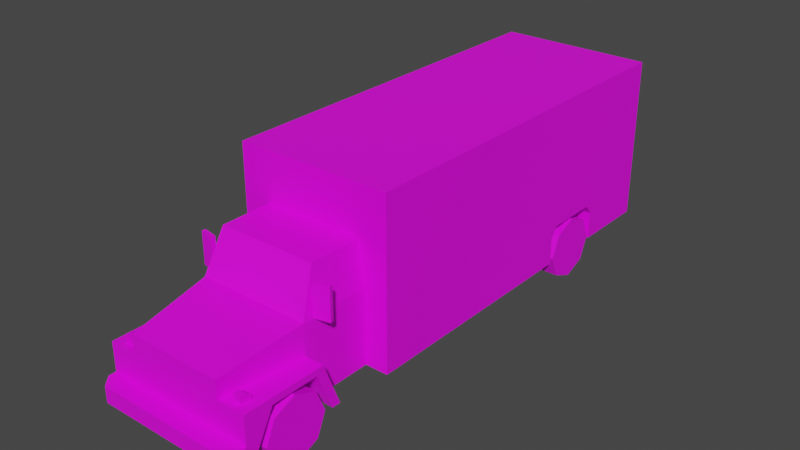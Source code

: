 # Source: Veh_Truck_01_White.blend  (saved by Blender 2.90.8; exported with 4.5.12 LTS)
import bpy
from mathutils import Matrix  # noqa: F401  (used for matrix-valued properties, if any)

bpy.ops.wm.read_factory_settings(use_empty=True)
scene = bpy.context.scene
scene.name = 'Scene'

# ---- collections
col_collection = bpy.data.collections.new('Collection'); scene.collection.children.link(col_collection)

# ---- images (referenced by path relative to the original .blend; pixels are not part of the script)
import os
ASSET_DIR = os.environ.get("B2B_ASSET_DIR", "")  # directory of the original .blend (textures are referenced by path, not embedded)
HERE = os.path.dirname(os.path.abspath(__file__))  # packed textures are extracted next to this script under _unpacked/

def load_image(name, relpath, width, height, colorspace="sRGB"):
    """Load a texture the original file referenced (path relative to the .blend, or extracted next to this script)."""
    p = next((c for c in (os.path.join(HERE, relpath), os.path.join(ASSET_DIR, relpath)) if relpath and os.path.exists(c)), "")
    if p:
        img = bpy.data.images.load(p, check_existing=True)
        img.name = name
    else:  # same state as the original file: an image datablock whose file is absent (Cycles renders it pink)
        img = bpy.data.images.new(name, width, height)
        img.source = "FILE"
        img.filepath = "//" + (relpath or name)
    img.colorspace_settings.name = colorspace
    return img
img_city_vehicles_pallete_png = load_image('city_vehicles_pallete.png', 'city_vehicles_pallete.png', 1024, 1024, 'sRGB')

# ---- materials (node trees are filled in below, after node groups)
mat_material_001 = bpy.data.materials.new('Material.001')
mat_material_001.use_transparent_shadow = False

# ---- material node trees
mat_material_001.use_nodes = True; mat_material_001.node_tree.nodes.clear()
_N = mat_material_001.node_tree.nodes; _L = mat_material_001.node_tree.links
n0 = _N.new('ShaderNodeBsdfPrincipled'); n0.name = 'Principled BSDF'; n0.location = (10, 300)
n0.distribution = 'GGX'
n0.subsurface_method = 'BURLEY'
n0.inputs[3].default_value = 1.45
n0.inputs[27].default_value = (0.0, 0.0, 0.0, 1.0)
n0.inputs[28].default_value = 1.0
n1 = _N.new('ShaderNodeOutputMaterial'); n1.name = 'Material Output'; n1.location = (300, 300)
n2 = _N.new('ShaderNodeTexImage'); n2.name = 'Image Texture'; n2.location = (-364, 48)
n2.image = img_city_vehicles_pallete_png
n2.interpolation = 'Closest'
_L.new(n0.outputs[0], n1.inputs[0])
_L.new(n2.outputs[0], n0.inputs[0])
n1.is_active_output = True

# ---- world
world_world = bpy.data.worlds.new('World'); scene.world = world_world
world_world.use_nodes = True; world_world.node_tree.nodes.clear()
_N = world_world.node_tree.nodes; _L = world_world.node_tree.links
n0 = _N.new('ShaderNodeOutputWorld'); n0.name = 'World Output'; n0.location = (300, 300)
n1 = _N.new('ShaderNodeBackground'); n1.name = 'Background'; n1.location = (10, 300)
n1.inputs[0].default_value = (0.05088, 0.05088, 0.05088, 1.0)
_L.new(n1.outputs[0], n0.inputs[0])
n0.is_active_output = True
world_world.color = (0.05088, 0.05088, 0.05088)
world_world.use_sun_shadow = False
world_world.sun_shadow_jitter_overblur = 0.0

# ---- meshes
me_plane_001 = bpy.data.meshes.new('Plane.001')
me_plane_001.from_pydata([(0.677, -0.9962, 1.666), (0.677, -0.9962, 0.242), (0.677, 2.384, 1.666), (0.677, 2.384, 0.242), (0.677, 1.103, 0.242), (0.677, 1.709, 0.242), (0.361, 1.709, 0.242), (0.361, 1.103, 0.242), (0.361, 1.173, 0.569), (0.361, 1.103, 0.4818), (0.361, 1.709, 0.4818), (0.361, 1.639, 0.569), (0.677, 1.103, 0.4818), (0.677, 1.173, 0.569), (0.677, 1.639, 0.569), (0.677, 1.709, 0.4818), (0.677, 2.384, 0.4084), (0.5594, 2.384, 0.4084), (0.5594, 2.384, 1.563), (0.08922, 2.384, 0.5062), (0.08922, 2.384, 0.4502), (0.1998, 2.384, 1.641), (0.1998, 2.384, 1.588), (0.04679, 2.384, 1.588), (0.04679, 2.384, 1.641), (0.1186, 2.384, 1.641), (0.1186, 2.384, 1.588), (0.677, 2.384, 1.588), (0.677, 2.384, 1.641), (0.5594, 2.384, 1.641), (0.5594, 2.384, 1.588), (0.6489, 2.384, 1.641), (0.6489, 2.384, 1.588), (0.6507, 2.384, 0.9114), (0.6207, 2.384, 0.9378), (0.5897, 2.384, 0.9105), (0.5897, 2.384, 0.8755), (0.6207, 2.384, 0.8499), (0.6507, 2.384, 0.8752), (0.6507, 2.384, 1.019), (0.6207, 2.384, 1.047), (0.5897, 2.384, 1.02), (0.5897, 2.384, 0.9876), (0.6207, 2.384, 0.962), (0.6507, 2.384, 0.9885), (0.677, -0.9962, 1.643), (0.677, -0.9962, 1.588), (0.5594, -0.9962, 1.643), (0.5594, -0.9962, 1.588), (0.6491, -0.9962, 1.643), (0.6491, -0.9962, 1.588), (0.1988, -0.9962, 1.642), (0.1988, -0.9962, 1.59), (0.1191, -0.9962, 1.642), (0.1191, -0.9962, 1.59), (0.04715, -0.9962, 1.642), (0.04715, -0.9962, 1.59), (-0.677, -0.9962, 1.666), (-0.677, -0.9962, 0.242), (-0.677, 2.384, 1.666), (-0.677, 2.384, 0.242), (0.0, 2.384, 1.666), (0.0, -0.9962, 1.666), (0.0, -0.9962, 0.242), (0.0, 2.384, 0.242), (-0.677, 1.103, 0.242), (-0.677, 1.709, 0.242), (-0.361, 1.709, 0.242), (-0.361, 1.103, 0.242), (-0.361, 1.173, 0.569), (-0.361, 1.103, 0.4818), (-0.361, 1.709, 0.4818), (-0.361, 1.639, 0.569), (-0.677, 1.103, 0.4818), (-0.677, 1.173, 0.569), (-0.677, 1.639, 0.569), (-0.677, 1.709, 0.4818), (0.0, 2.384, 0.4084), (-0.677, 2.384, 0.4084), (-0.5594, 2.384, 0.4084), (0.0, 2.384, 1.563), (-0.5594, 2.384, 1.563), (0.0, 2.384, 0.4502), (0.0, 2.384, 0.5062), (-0.08922, 2.384, 0.5062), (-0.08922, 2.384, 0.4502), (0.0, 2.384, 1.588), (0.0, 2.384, 1.641), (-0.1998, 2.384, 1.641), (-0.1998, 2.384, 1.588), (-0.04679, 2.384, 1.588), (-0.04679, 2.384, 1.641), (-0.1186, 2.384, 1.641), (-0.1186, 2.384, 1.588), (-0.677, 2.384, 1.588), (-0.677, 2.384, 1.641), (-0.5594, 2.384, 1.641), (-0.5594, 2.384, 1.588), (-0.6489, 2.384, 1.641), (-0.6489, 2.384, 1.588), (-0.6507, 2.384, 0.9114), (-0.6207, 2.384, 0.9378), (-0.5897, 2.384, 0.9105), (-0.5897, 2.384, 0.8755), (-0.6207, 2.384, 0.8499), (-0.6507, 2.384, 0.8752), (-0.6507, 2.384, 1.019), (-0.6207, 2.384, 1.047), (-0.5897, 2.384, 1.02), (-0.5897, 2.384, 0.9876), (-0.6207, 2.384, 0.962), (-0.6507, 2.384, 0.9885), (-0.677, -0.9962, 1.643), (-0.677, -0.9962, 1.588), (-0.5594, -0.9962, 1.643), (-0.5594, -0.9962, 1.588), (-0.6491, -0.9962, 1.643), (-0.6491, -0.9962, 1.588), (0.0, -0.9962, 1.642), (0.0, -0.9962, 1.59), (-0.1988, -0.9962, 1.642), (-0.1988, -0.9962, 1.59), (-0.1191, -0.9962, 1.642), (-0.1191, -0.9962, 1.59), (-0.04715, -0.9962, 1.642), (-0.04715, -0.9962, 1.59), (0.428, -2.07, 0.5743), (0.428, -1.664, 0.5743), (0.4061, -2.311, 0.784), (0.4061, -2.311, 0.246), (0.4253, -0.995, 1.249), (0.4815, -0.995, 0.246), (0.4451, -1.59, 0.9143), (0.3988, -1.462, 1.216), (0.4815, -0.995, 0.882), (0.4306, -1.425, 1.214), (0.4762, -1.551, 0.9165), (0.4762, -1.03, 0.9165), (0.4306, -1.03, 1.214), (0.4253, -1.449, 1.249), (0.4815, -1.604, 0.882), (0.4379, -2.311, 0.4535), (0.4379, -2.311, 0.5583), (0.4815, -1.454, 0.246), (0.4815, -1.604, 0.6295), (0.6161, -2.311, 0.4535), (0.6479, -2.311, 0.246), (0.6161, -2.311, 0.5583), (0.6479, -1.454, 0.246), (0.6479, -1.604, 0.6295), (0.6479, -2.07, 0.5743), (0.6479, -1.529, 0.246), (0.6479, -2.244, 0.246), (0.428, -2.244, 0.246), (0.428, -1.529, 0.246), (0.6479, -1.664, 0.5743), (0.428, -1.888, 0.246), (0.4061, -2.468, 0.3823), (0.4061, -2.468, 0.246), (0.5655, -2.468, 0.3823), (0.6479, -2.376, 0.3823), (0.6479, -2.376, 0.246), (0.5655, -2.468, 0.246), (0.3696, -2.311, 0.3823), (0.3696, -2.311, 0.7456), (0.05513, -2.311, 0.5902), (0.05513, -2.311, 0.5443), (0.4061, -2.311, 0.6295), (0.4061, -2.311, 0.3823), (0.6479, -2.311, 0.6295), (0.6479, -2.311, 0.3823), (-0.428, -2.07, 0.5743), (-0.428, -1.664, 0.5743), (-0.4061, -2.311, 0.784), (-0.4061, -2.311, 0.246), (-0.4253, -0.995, 1.249), (-0.4815, -0.995, 0.246), (-0.4451, -1.59, 0.9143), (-0.3988, -1.462, 1.216), (0.0, -2.311, 0.784), (0.0, -2.311, 0.246), (0.0, -0.995, 1.249), (0.0, -0.995, 0.246), (0.0, -1.604, 0.882), (0.0, -1.449, 1.249), (-0.4815, -0.995, 0.882), (-0.4306, -1.425, 1.214), (-0.4762, -1.551, 0.9165), (0.0, -1.462, 1.216), (0.0, -1.59, 0.9143), (-0.4762, -1.03, 0.9165), (-0.4306, -1.03, 1.214), (-0.4253, -1.449, 1.249), (-0.4815, -1.604, 0.882), (-0.4379, -2.311, 0.4535), (0.0, -2.311, 0.3823), (-0.4379, -2.311, 0.5583), (-0.4815, -1.454, 0.246), (-0.4815, -1.604, 0.6295), (-0.6161, -2.311, 0.4535), (-0.6479, -2.311, 0.246), (-0.6161, -2.311, 0.5583), (-0.6479, -1.454, 0.246), (-0.6479, -1.604, 0.6295), (-0.6479, -2.07, 0.5743), (-0.6479, -1.529, 0.246), (-0.6479, -2.244, 0.246), (-0.428, -2.244, 0.246), (-0.428, -1.529, 0.246), (-0.6479, -1.664, 0.5743), (-0.428, -1.888, 0.246), (-0.4061, -2.468, 0.3823), (-0.4061, -2.468, 0.246), (0.0, -2.468, 0.246), (0.0, -2.468, 0.3823), (-0.5655, -2.468, 0.3823), (-0.6479, -2.376, 0.3823), (-0.6479, -2.376, 0.246), (-0.5655, -2.468, 0.246), (-0.3696, -2.311, 0.3823), (0.0, -2.311, 0.7456), (-0.3696, -2.311, 0.7456), (0.0, -2.311, 0.5902), (0.0, -2.311, 0.5443), (-0.05513, -2.311, 0.5902), (-0.05513, -2.311, 0.5443), (-0.4061, -2.311, 0.6295), (-0.4061, -2.311, 0.3823), (-0.6479, -2.311, 0.6295), (-0.6479, -2.311, 0.3823), (0.4925, -2.253, 0.6255), (0.4925, -2.253, 0.6948), (0.4925, -2.203, 0.6255), (0.4925, -2.203, 0.6948), (0.5615, -2.253, 0.6255), (0.5615, -2.253, 0.6948), (0.5615, -2.203, 0.6255), (0.5615, -2.203, 0.6948), (0.4925, -2.162, 0.6635), (0.4925, -2.162, 0.6255), (0.5615, -2.162, 0.6255), (0.5615, -2.162, 0.6635), (-0.4925, -2.253, 0.6255), (-0.4925, -2.253, 0.6948), (-0.4925, -2.203, 0.6255), (-0.4925, -2.203, 0.6948), (-0.5615, -2.253, 0.6255), (-0.5615, -2.253, 0.6948), (-0.5615, -2.203, 0.6255), (-0.5615, -2.203, 0.6948), (-0.4925, -2.162, 0.6635), (-0.4925, -2.162, 0.6255), (-0.5615, -2.162, 0.6255), (-0.5615, -2.162, 0.6635), (0.4865, -1.513, 0.8819), (0.4865, -1.513, 1.157), (0.4813, -1.48, 0.8819), (0.4813, -1.48, 1.157), (0.6151, -1.486, 0.8819), (0.6151, -1.486, 1.157), (0.6099, -1.454, 0.8819), (0.6099, -1.454, 1.157), (-0.4865, -1.513, 0.8819), (-0.4865, -1.513, 1.157), (-0.4813, -1.48, 0.8819), (-0.4813, -1.48, 1.157), (-0.6151, -1.486, 0.8819), (-0.6151, -1.486, 1.157), (-0.6099, -1.454, 0.8819), (-0.6099, -1.454, 1.157), (0.0, -2.468, 0.2669), (0.0, -2.468, 0.3617), (0.07143, -2.468, 0.3617), (0.07143, -2.468, 0.2669), (-0.07359, -2.468, 0.3617), (-0.07359, -2.468, 0.2669), (0.0, 2.384, 0.2812), (0.0, 2.384, 0.3772), (0.07365, 2.384, 0.3772), (0.07365, 2.384, 0.2812), (-0.07347, 2.384, 0.3772), (-0.07347, 2.384, 0.2812)], [], [(1, 63, 64, 3, 5, 6, 7, 4), (2, 61, 62, 0), (3, 64, 276, 279, 278, 277, 77, 17, 16), (0, 62, 118, 55, 53, 51, 52, 54, 56, 119, 63, 1, 46, 50, 48, 47, 49, 45), (0, 45, 46, 1, 4, 12, 13, 14, 15, 5, 3, 16, 27, 28, 2), (13, 8, 11, 14), (6, 10, 11, 8, 9, 7), (15, 10, 6, 5), (12, 9, 8, 13), (10, 15, 14, 11), (7, 9, 12, 4), (77, 82, 20, 19, 83, 80, 18, 17), (80, 86, 23, 26, 22, 21, 25, 24, 87, 61, 2, 28, 31, 29, 30, 32, 27, 39, 40, 41, 42, 18), (82, 83, 19, 20), (86, 87, 24, 23), (24, 25, 26, 23), (25, 21, 22, 26), (28, 27, 32, 31), (32, 30, 29, 31), (16, 17, 35, 36, 37, 38, 33), (36, 35, 34, 33, 38, 37), (27, 16, 33, 34, 35, 17, 18, 42, 43, 44, 39), (43, 42, 41, 40, 39, 44), (46, 45, 49, 50), (49, 47, 48, 50), (118, 119, 56, 55), (54, 52, 51, 53), (56, 54, 53, 55), (58, 65, 68, 67, 66, 60, 64, 63), (59, 57, 62, 61), (60, 78, 79, 77, 277, 280, 281, 276, 64), (57, 112, 116, 114, 115, 117, 113, 58, 63, 119, 125, 123, 121, 120, 122, 124, 118, 62), (57, 59, 95, 94, 78, 60, 66, 76, 75, 74, 73, 65, 58, 113, 112), (74, 75, 72, 69), (67, 68, 70, 69, 72, 71), (76, 66, 67, 71), (73, 74, 69, 70), (71, 72, 75, 76), (68, 65, 73, 70), (77, 79, 81, 80, 83, 84, 85, 82), (80, 81, 109, 108, 107, 106, 94, 99, 97, 96, 98, 95, 59, 61, 87, 91, 92, 88, 89, 93, 90, 86), (82, 85, 84, 83), (86, 90, 91, 87), (91, 90, 93, 92), (92, 93, 89, 88), (95, 98, 99, 94), (99, 98, 96, 97), (78, 100, 105, 104, 103, 102, 79), (103, 104, 105, 100, 101, 102), (94, 106, 111, 110, 109, 81, 79, 102, 101, 100, 78), (110, 111, 106, 107, 108, 109), (113, 117, 116, 112), (116, 117, 115, 114), (118, 124, 125, 119), (123, 122, 120, 121), (125, 124, 122, 123), (126, 127, 155, 150), (127, 154, 151, 155), (128, 167, 144, 140), (137, 138, 135, 136), (132, 133, 188, 189), (128, 140, 183, 179), (139, 130, 181, 184), (140, 144, 143, 131, 134), (133, 132, 140, 139), (132, 189, 183, 140), (188, 133, 139, 184), (138, 137, 134, 130), (136, 135, 139, 140), (135, 138, 130, 139), (137, 136, 140, 134), (195, 163, 164, 220, 222, 165, 166, 223), (180, 129, 158, 213), (144, 167, 169, 149), (143, 144, 149, 148), (142, 141, 145, 147), (156, 127, 126), (154, 127, 156), (156, 126, 153), (153, 126, 150, 152), (149, 169, 170, 146, 152, 150, 155, 151, 148), (157, 214, 271, 272, 273, 270, 213, 158), (170, 168, 157, 159, 160), (168, 163, 195, 214, 157), (129, 146, 161, 162, 158), (157, 158, 162, 159), (151, 154, 156, 153, 152, 146, 129, 180, 182, 131, 143, 148), (159, 162, 161, 160), (146, 170, 160, 161), (220, 164, 163, 168, 167, 128, 179), (223, 166, 165, 222), (141, 142, 167, 168), (142, 147, 169, 167), (147, 145, 170, 169), (145, 141, 168, 170), (171, 204, 209, 172), (172, 209, 205, 208), (173, 193, 198, 226), (190, 187, 186, 191), (177, 189, 188, 178), (173, 179, 183, 193), (192, 184, 181, 175), (193, 185, 176, 197, 198), (178, 192, 193, 177), (177, 193, 183, 189), (188, 184, 192, 178), (191, 175, 185, 190), (187, 193, 192, 186), (186, 192, 175, 191), (190, 185, 193, 187), (195, 223, 225, 224, 222, 220, 221, 219), (180, 213, 212, 174), (198, 203, 228, 226), (197, 202, 203, 198), (196, 201, 199, 194), (210, 171, 172), (208, 210, 172), (210, 207, 171), (207, 206, 204, 171), (203, 202, 205, 209, 204, 206, 200, 229, 228), (211, 212, 213, 270, 275, 274, 271, 214), (229, 216, 215, 211, 227), (227, 211, 214, 195, 219), (174, 212, 218, 217, 200), (211, 215, 218, 212), (205, 202, 197, 176, 182, 180, 174, 200, 206, 207, 210, 208), (215, 216, 217, 218), (200, 217, 216, 229), (220, 179, 173, 226, 227, 219, 221), (223, 222, 224, 225), (194, 227, 226, 196), (196, 226, 228, 201), (201, 228, 229, 199), (199, 229, 227, 194), (230, 231, 233, 232), (232, 233, 238, 239), (236, 237, 235, 234), (234, 235, 231, 230), (237, 233, 231, 235), (239, 238, 241, 240), (237, 236, 240, 241), (233, 237, 241, 238), (242, 244, 245, 243), (244, 251, 250, 245), (248, 246, 247, 249), (246, 242, 243, 247), (249, 247, 243, 245), (251, 252, 253, 250), (249, 253, 252, 248), (245, 250, 253, 249), (254, 255, 257, 256), (256, 257, 261, 260), (260, 261, 259, 258), (258, 259, 255, 254), (256, 260, 258, 254), (261, 257, 255, 259), (262, 264, 265, 263), (264, 268, 269, 265), (268, 266, 267, 269), (266, 262, 263, 267), (264, 262, 266, 268), (269, 267, 263, 265), (270, 273, 272, 271), (271, 274, 275, 270), (277, 278, 279, 276), (276, 281, 280, 277)])
_uv = me_plane_001.uv_layers.new(name='UVMap')
_uv.uv.foreach_set('vector', [0.2251, 0.05128, 0.2234, 0.05128, 0.2234, 0.0426, 0.2251, 0.0426, 0.2251, 0.04433, 0.2243, 0.04433, 0.2243, 0.04589, 0.2251, 0.04589, 0.9251, 0.34, 0.9226, 0.34, 0.9226, 0.3274, 0.9251, 0.3274, 0.9201, 0.3453, 0.9176, 0.3453, 0.9176, 0.3452, 0.9178, 0.3452, 0.9178, 0.3449, 0.9176, 0.3449, 0.9176, 0.3447, 0.9196, 0.3447, 0.9201, 0.3447, 0.9044, 0.34, 0.9069, 0.34, 0.9069, 0.3401, 0.9067, 0.3401, 0.9065, 0.3401, 0.9062, 0.3401, 0.9062, 0.3403, 0.9065, 0.3403, 0.9067, 0.3403, 0.9069, 0.3403, 0.9069, 0.3453, 0.9044, 0.3453, 0.9044, 0.3403, 0.9045, 0.3403, 0.9048, 0.3403, 0.9048, 0.3401, 0.9045, 0.3401, 0.9044, 0.3401, 0.915, 0.34, 0.9149, 0.34, 0.9147, 0.34, 0.9097, 0.34, 0.9097, 0.3322, 0.9106, 0.3322, 0.9109, 0.3319, 0.9109, 0.3302, 0.9106, 0.3299, 0.9097, 0.3299, 0.9097, 0.3274, 0.9103, 0.3274, 0.9147, 0.3274, 0.9149, 0.3274, 0.915, 0.3274, 0.2212, 0.0581, 0.2203, 0.0581, 0.2203, 0.0569, 0.2212, 0.0569, 0.2295, 0.05439, 0.2289, 0.05439, 0.2287, 0.05421, 0.2287, 0.05301, 0.2289, 0.05283, 0.2295, 0.05283, 0.2151, 0.05802, 0.2143, 0.05802, 0.2143, 0.0574, 0.2151, 0.0574, 0.2277, 0.05782, 0.2285, 0.05782, 0.2285, 0.05805, 0.2277, 0.05805, 0.2143, 0.05802, 0.2151, 0.05802, 0.2151, 0.05823, 0.2143, 0.05823, 0.2285, 0.05721, 0.2285, 0.05782, 0.2277, 0.05782, 0.2277, 0.05721, 0.9471, 0.2004, 0.9471, 0.1998, 0.9483, 0.1998, 0.9483, 0.199, 0.9471, 0.199, 0.9471, 0.1843, 0.9549, 0.1843, 0.9549, 0.2004, 0.9176, 0.3404, 0.9176, 0.3403, 0.9177, 0.3403, 0.918, 0.3403, 0.9183, 0.3403, 0.9183, 0.3401, 0.918, 0.3401, 0.9177, 0.3401, 0.9176, 0.3401, 0.9176, 0.34, 0.9201, 0.34, 0.9201, 0.3401, 0.92, 0.3401, 0.9196, 0.3401, 0.9196, 0.3403, 0.92, 0.3403, 0.9201, 0.3403, 0.92, 0.3424, 0.9199, 0.3423, 0.9198, 0.3424, 0.9198, 0.3425, 0.9196, 0.3404, 0.8173, 0.103, 0.8173, 0.0999, 0.8222, 0.0999, 0.8222, 0.103, 0.8911, 0.566, 0.8911, 0.5658, 0.8912, 0.5658, 0.8912, 0.566, 0.9196, 0.3307, 0.9198, 0.3307, 0.9198, 0.3309, 0.9196, 0.3309, 0.8915, 0.5658, 0.8918, 0.5658, 0.8918, 0.566, 0.8915, 0.566, 0.9213, 0.3307, 0.9213, 0.3309, 0.9212, 0.3309, 0.9212, 0.3307, 0.8934, 0.566, 0.8931, 0.566, 0.8931, 0.5658, 0.8934, 0.5658, 0.9201, 0.3447, 0.9196, 0.3447, 0.9198, 0.3428, 0.9198, 0.343, 0.9199, 0.3431, 0.92, 0.343, 0.92, 0.3428, 0.8899, 0.5788, 0.8899, 0.5785, 0.8902, 0.5782, 0.8905, 0.5785, 0.8905, 0.5788, 0.8902, 0.579, 0.9201, 0.3403, 0.9201, 0.3447, 0.92, 0.3428, 0.9199, 0.3427, 0.9198, 0.3428, 0.9196, 0.3447, 0.9196, 0.3404, 0.9198, 0.3425, 0.9199, 0.3426, 0.92, 0.3425, 0.92, 0.3424, 0.9217, 0.5806, 0.9213, 0.5802, 0.9213, 0.5798, 0.9217, 0.5794, 0.9221, 0.5798, 0.9221, 0.5802, 0.9101, 0.3309, 0.9101, 0.3307, 0.9102, 0.3307, 0.9102, 0.3309, 0.8785, 0.5658, 0.8789, 0.5658, 0.8789, 0.566, 0.8785, 0.566, 0.8809, 0.5658, 0.8809, 0.566, 0.8807, 0.566, 0.8807, 0.5658, 0.8804, 0.566, 0.8801, 0.566, 0.8801, 0.5658, 0.8804, 0.5658, 0.9123, 0.3563, 0.9084, 0.3563, 0.9084, 0.3535, 0.9123, 0.3535, 0.2216, 0.05128, 0.2216, 0.04589, 0.2224, 0.04589, 0.2224, 0.04433, 0.2216, 0.04433, 0.2216, 0.0426, 0.2234, 0.0426, 0.2234, 0.05128, 0.9201, 0.34, 0.9201, 0.3274, 0.9226, 0.3274, 0.9226, 0.34, 0.915, 0.3453, 0.915, 0.3447, 0.9155, 0.3447, 0.9176, 0.3447, 0.9176, 0.3449, 0.9173, 0.3449, 0.9173, 0.3452, 0.9176, 0.3452, 0.9176, 0.3453, 0.9094, 0.34, 0.9094, 0.3401, 0.9093, 0.3401, 0.909, 0.3401, 0.909, 0.3403, 0.9093, 0.3403, 0.9094, 0.3403, 0.9094, 0.3453, 0.9069, 0.3453, 0.9069, 0.3403, 0.9071, 0.3403, 0.9074, 0.3403, 0.9077, 0.3403, 0.9077, 0.3401, 0.9074, 0.3401, 0.9071, 0.3401, 0.9069, 0.3401, 0.9069, 0.34, 0.9097, 0.3274, 0.9097, 0.34, 0.9096, 0.34, 0.9094, 0.34, 0.905, 0.34, 0.9044, 0.34, 0.9044, 0.3375, 0.9053, 0.3375, 0.9056, 0.3372, 0.9056, 0.3355, 0.9053, 0.3352, 0.9044, 0.3352, 0.9044, 0.3274, 0.9094, 0.3274, 0.9096, 0.3274, 0.2216, 0.05831, 0.2216, 0.05712, 0.2224, 0.05712, 0.2224, 0.05831, 0.2295, 0.05128, 0.2295, 0.05283, 0.2289, 0.05283, 0.2287, 0.05266, 0.2287, 0.05146, 0.2289, 0.05128, 0.2151, 0.05802, 0.2151, 0.0574, 0.2159, 0.0574, 0.2159, 0.05802, 0.2286, 0.05052, 0.2286, 0.05029, 0.2294, 0.05029, 0.2294, 0.05052, 0.2159, 0.05802, 0.2159, 0.05823, 0.2151, 0.05823, 0.2151, 0.05802, 0.2294, 0.05113, 0.2286, 0.05113, 0.2286, 0.05052, 0.2294, 0.05052, 0.9471, 0.2004, 0.9392, 0.2004, 0.9392, 0.1843, 0.9471, 0.1843, 0.9471, 0.199, 0.9458, 0.199, 0.9458, 0.1998, 0.9471, 0.1998, 0.9176, 0.3404, 0.9155, 0.3404, 0.9154, 0.3425, 0.9154, 0.3424, 0.9152, 0.3423, 0.9151, 0.3424, 0.915, 0.3403, 0.9151, 0.3403, 0.9155, 0.3403, 0.9155, 0.3401, 0.9151, 0.3401, 0.915, 0.3401, 0.915, 0.34, 0.9176, 0.34, 0.9176, 0.3401, 0.9174, 0.3401, 0.9171, 0.3401, 0.9168, 0.3401, 0.9168, 0.3403, 0.9171, 0.3403, 0.9174, 0.3403, 0.9176, 0.3403, 0.8173, 0.103, 0.8124, 0.103, 0.8124, 0.0999, 0.8173, 0.0999, 0.8911, 0.566, 0.8909, 0.566, 0.8909, 0.5658, 0.8911, 0.5658, 0.9194, 0.3307, 0.9194, 0.3309, 0.9192, 0.3309, 0.9192, 0.3307, 0.8906, 0.5658, 0.8906, 0.566, 0.8904, 0.566, 0.8904, 0.5658, 0.9177, 0.3307, 0.9178, 0.3307, 0.9178, 0.3309, 0.9177, 0.3309, 0.8887, 0.566, 0.8887, 0.5658, 0.8891, 0.5658, 0.8891, 0.566, 0.915, 0.3447, 0.9151, 0.3428, 0.9151, 0.343, 0.9152, 0.3431, 0.9154, 0.343, 0.9154, 0.3428, 0.9155, 0.3447, 0.8787, 0.5788, 0.8784, 0.579, 0.8781, 0.5788, 0.8781, 0.5785, 0.8784, 0.5782, 0.8787, 0.5785, 0.915, 0.3403, 0.9151, 0.3424, 0.9151, 0.3425, 0.9152, 0.3426, 0.9154, 0.3425, 0.9155, 0.3404, 0.9155, 0.3447, 0.9154, 0.3428, 0.9152, 0.3427, 0.9151, 0.3428, 0.915, 0.3447, 0.9041, 0.5806, 0.9036, 0.5802, 0.9036, 0.5798, 0.9041, 0.5794, 0.9045, 0.5798, 0.9045, 0.5802, 0.9137, 0.3309, 0.9136, 0.3309, 0.9136, 0.3307, 0.9137, 0.3307, 0.8832, 0.5658, 0.8832, 0.566, 0.8829, 0.566, 0.8829, 0.5658, 0.8809, 0.5658, 0.881, 0.5658, 0.881, 0.566, 0.8809, 0.566, 0.8813, 0.566, 0.8813, 0.5658, 0.8816, 0.5658, 0.8816, 0.566, 0.9173, 0.3563, 0.9173, 0.3535, 0.9211, 0.3535, 0.9211, 0.3563, 0.2171, 0.05779, 0.2171, 0.05675, 0.2177, 0.05675, 0.2177, 0.05779, 0.2237, 0.05832, 0.2237, 0.0575, 0.2243, 0.0575, 0.2243, 0.05832, 0.9218, 0.3449, 0.9224, 0.3449, 0.9224, 0.3476, 0.9215, 0.3476, 0.1283, 0.01684, 0.1282, 0.01684, 0.1282, 0.01675, 0.1283, 0.01673, 0.1094, 0.0488, 0.1066, 0.04839, 0.1066, 0.0448, 0.1094, 0.0448, 0.9044, 0.3456, 0.907, 0.3453, 0.907, 0.3471, 0.9044, 0.3471, 0.9167, 0.3485, 0.915, 0.3485, 0.915, 0.3469, 0.9167, 0.3469, 0.9215, 0.3476, 0.9224, 0.3476, 0.9238, 0.3481, 0.9238, 0.3498, 0.9215, 0.3498, 0.9168, 0.3486, 0.918, 0.3488, 0.9181, 0.3489, 0.9167, 0.3487, 0.918, 0.3488, 0.918, 0.3471, 0.9181, 0.3471, 0.9181, 0.3489, 0.9168, 0.3471, 0.9168, 0.3486, 0.9167, 0.3487, 0.9167, 0.3471, 0.9202, 0.3497, 0.9213, 0.3497, 0.9215, 0.3498, 0.9201, 0.3498, 0.9213, 0.3478, 0.9202, 0.3482, 0.9201, 0.3481, 0.9215, 0.3476, 0.9202, 0.3482, 0.9202, 0.3497, 0.9201, 0.3498, 0.9201, 0.3481, 0.9213, 0.3497, 0.9213, 0.3478, 0.9215, 0.3476, 0.9215, 0.3498, 0.1149, 0.02968, 0.1149, 0.0217, 0.1228, 0.0217, 0.1228, 0.02968, 0.1202, 0.02968, 0.1202, 0.02849, 0.1193, 0.02849, 0.1193, 0.02968, 0.2194, 0.05168, 0.2184, 0.05168, 0.2184, 0.05128, 0.2194, 0.05128, 0.9259, 0.3475, 0.9262, 0.3502, 0.9253, 0.3502, 0.9253, 0.3475, 0.9192, 0.3433, 0.9192, 0.3348, 0.9229, 0.3348, 0.9229, 0.3433, 0.9928, 0.4802, 0.9882, 0.4802, 0.9882, 0.4723, 0.9928, 0.4723, 0.2295, 0.05552, 0.2287, 0.05609, 0.2287, 0.05505, 0.2295, 0.05644, 0.2287, 0.05609, 0.2295, 0.05552, 0.2295, 0.05552, 0.2287, 0.05505, 0.2295, 0.0546, 0.2228, 0.05825, 0.2228, 0.0574, 0.2233, 0.0574, 0.2233, 0.05825, 0.9238, 0.3481, 0.9238, 0.3454, 0.9248, 0.3454, 0.9253, 0.3454, 0.9253, 0.3457, 0.924, 0.3463, 0.924, 0.3478, 0.9253, 0.3484, 0.9253, 0.3486, 0.8168, 0.1087, 0.8168, 0.1099, 0.8167, 0.1099, 0.8167, 0.1096, 0.8164, 0.1096, 0.8164, 0.1099, 0.8164, 0.1099, 0.8164, 0.1087, 0.8164, 0.1082, 0.8164, 0.1074, 0.8169, 0.1074, 0.8169, 0.1079, 0.8166, 0.1082, 0.8164, 0.1074, 0.8164, 0.1073, 0.8164, 0.1062, 0.8169, 0.1062, 0.8169, 0.1074, 0.2184, 0.05168, 0.2178, 0.05168, 0.2178, 0.05152, 0.218, 0.05128, 0.2184, 0.05128, 0.8168, 0.1087, 0.8164, 0.1087, 0.8164, 0.1082, 0.8168, 0.1082, 0.2178, 0.05369, 0.2183, 0.05369, 0.2183, 0.05277, 0.2183, 0.05185, 0.2178, 0.05185, 0.2178, 0.05168, 0.2184, 0.05168, 0.2194, 0.05168, 0.2194, 0.05506, 0.2182, 0.05506, 0.2182, 0.05388, 0.2178, 0.05388, 0.8249, 0.1082, 0.8253, 0.1082, 0.8253, 0.1085, 0.8249, 0.1085, 0.8253, 0.1087, 0.8249, 0.1087, 0.8249, 0.1085, 0.8253, 0.1085, 0.9252, 0.3424, 0.9252, 0.341, 0.9238, 0.341, 0.9238, 0.3409, 0.9248, 0.3409, 0.9253, 0.3409, 0.9253, 0.3424, 0.8122, 0.1097, 0.8122, 0.1037, 0.8171, 0.1037, 0.8171, 0.1097, 0.9241, 0.3408, 0.9245, 0.3408, 0.9248, 0.3409, 0.9238, 0.3409, 0.9245, 0.3408, 0.9245, 0.3401, 0.9248, 0.34, 0.9248, 0.3409, 0.9245, 0.3401, 0.9241, 0.3401, 0.9238, 0.34, 0.9248, 0.34, 0.9241, 0.3401, 0.9241, 0.3408, 0.9238, 0.3409, 0.9238, 0.34, 0.2298, 0.05748, 0.2293, 0.05748, 0.2293, 0.05644, 0.2298, 0.05644, 0.2293, 0.05748, 0.2298, 0.05748, 0.2298, 0.05831, 0.2293, 0.05831, 0.9221, 0.34, 0.9225, 0.3426, 0.9215, 0.3426, 0.9215, 0.34, 0.1204, 0.03918, 0.1204, 0.03449, 0.1231, 0.03562, 0.1231, 0.03918, 0.1094, 0.04079, 0.1094, 0.0448, 0.1066, 0.0448, 0.1066, 0.0412, 0.9044, 0.3486, 0.9044, 0.3471, 0.907, 0.3471, 0.907, 0.3489, 0.9167, 0.3453, 0.9167, 0.3469, 0.915, 0.3469, 0.915, 0.3453, 0.9225, 0.3426, 0.9225, 0.3449, 0.9201, 0.3449, 0.9201, 0.3432, 0.9215, 0.3426, 0.9168, 0.3456, 0.9167, 0.3455, 0.9181, 0.3453, 0.918, 0.3455, 0.918, 0.3455, 0.9181, 0.3453, 0.9181, 0.3471, 0.918, 0.3471, 0.9168, 0.3471, 0.9167, 0.3471, 0.9167, 0.3455, 0.9168, 0.3456, 0.9237, 0.3448, 0.9238, 0.3449, 0.9225, 0.3449, 0.9226, 0.3448, 0.9226, 0.3428, 0.9225, 0.3426, 0.9238, 0.3432, 0.9237, 0.3433, 0.9237, 0.3433, 0.9238, 0.3432, 0.9238, 0.3449, 0.9237, 0.3448, 0.9226, 0.3448, 0.9225, 0.3449, 0.9225, 0.3426, 0.9226, 0.3428, 0.1149, 0.02968, 0.1193, 0.02968, 0.1193, 0.03087, 0.1202, 0.03087, 0.1202, 0.02968, 0.1228, 0.02968, 0.1228, 0.03766, 0.1149, 0.03766, 0.2194, 0.05168, 0.2194, 0.05128, 0.2205, 0.05128, 0.2205, 0.05168, 0.9091, 0.348, 0.9085, 0.348, 0.9085, 0.3453, 0.9094, 0.3453, 0.9272, 0.3414, 0.9266, 0.3414, 0.9266, 0.34, 0.9272, 0.34, 0.9928, 0.5192, 0.9928, 0.5271, 0.9882, 0.5271, 0.9882, 0.5192, 0.2212, 0.05598, 0.2203, 0.05645, 0.2203, 0.05541, 0.2212, 0.05506, 0.2212, 0.05598, 0.2203, 0.05541, 0.2212, 0.05598, 0.2212, 0.0569, 0.2203, 0.05645, 0.2299, 0.05114, 0.2294, 0.05114, 0.2294, 0.05029, 0.2299, 0.05029, 0.9085, 0.3485, 0.907, 0.3491, 0.907, 0.3488, 0.9083, 0.3483, 0.9083, 0.3468, 0.907, 0.3462, 0.907, 0.3459, 0.9075, 0.3459, 0.9085, 0.3459, 0.8168, 0.1112, 0.8164, 0.1112, 0.8164, 0.1099, 0.8164, 0.1099, 0.8165, 0.1102, 0.8167, 0.1102, 0.8167, 0.1099, 0.8168, 0.1099, 0.8164, 0.1042, 0.8166, 0.1042, 0.8169, 0.1045, 0.8169, 0.1049, 0.8164, 0.1049, 0.8164, 0.1049, 0.8169, 0.1049, 0.8169, 0.1062, 0.8164, 0.1062, 0.8164, 0.1051, 0.2205, 0.05168, 0.2205, 0.05128, 0.2209, 0.05128, 0.2211, 0.05152, 0.2211, 0.05168, 0.8168, 0.1112, 0.8168, 0.1117, 0.8164, 0.1117, 0.8164, 0.1112, 0.2211, 0.05369, 0.2211, 0.05388, 0.2207, 0.05388, 0.2207, 0.05506, 0.2194, 0.05506, 0.2194, 0.05168, 0.2205, 0.05168, 0.2211, 0.05168, 0.2211, 0.05185, 0.2205, 0.05185, 0.2205, 0.05277, 0.2205, 0.05369, 0.8107, 0.1086, 0.8107, 0.1089, 0.8103, 0.1089, 0.8103, 0.1086, 0.8103, 0.1091, 0.8103, 0.1089, 0.8107, 0.1089, 0.8107, 0.1091, 0.9252, 0.3424, 0.9253, 0.3424, 0.9253, 0.3439, 0.9248, 0.3439, 0.9238, 0.3439, 0.9238, 0.3438, 0.9252, 0.3438, 0.8122, 0.1097, 0.8171, 0.1097, 0.8171, 0.1156, 0.8122, 0.1156, 0.9241, 0.3441, 0.9238, 0.3439, 0.9248, 0.3439, 0.9245, 0.3441, 0.9245, 0.3441, 0.9248, 0.3439, 0.9248, 0.3448, 0.9245, 0.3447, 0.9245, 0.3447, 0.9248, 0.3448, 0.9238, 0.3448, 0.9241, 0.3447, 0.9241, 0.3447, 0.9238, 0.3448, 0.9238, 0.3439, 0.9241, 0.3441, 0.9078, 0.3484, 0.9076, 0.3484, 0.9076, 0.3483, 0.9078, 0.3483, 0.9078, 0.3483, 0.9076, 0.3483, 0.9077, 0.3481, 0.9078, 0.3481, 0.9123, 0.3485, 0.9125, 0.3485, 0.9125, 0.3487, 0.9123, 0.3487, 0.8832, 0.5651, 0.8832, 0.5649, 0.8835, 0.5649, 0.8835, 0.5651, 0.9132, 0.3486, 0.913, 0.3486, 0.913, 0.3484, 0.9132, 0.3484, 0.9143, 0.3447, 0.9145, 0.3447, 0.9145, 0.3449, 0.9143, 0.3449, 0.9125, 0.3485, 0.9123, 0.3485, 0.9123, 0.3484, 0.9124, 0.3484, 0.913, 0.3486, 0.9132, 0.3486, 0.9132, 0.3487, 0.913, 0.3487, 0.9125, 0.3487, 0.9125, 0.3485, 0.9127, 0.3485, 0.9127, 0.3487, 0.9125, 0.3485, 0.9125, 0.3484, 0.9126, 0.3484, 0.9127, 0.3485, 0.909, 0.3484, 0.909, 0.3486, 0.9088, 0.3486, 0.9088, 0.3484, 0.8837, 0.5651, 0.8835, 0.5651, 0.8835, 0.5649, 0.8837, 0.5649, 0.913, 0.3485, 0.913, 0.3487, 0.9127, 0.3487, 0.9127, 0.3485, 0.924, 0.3481, 0.924, 0.3479, 0.9241, 0.3479, 0.9241, 0.3481, 0.9088, 0.3484, 0.9089, 0.3483, 0.909, 0.3483, 0.909, 0.3484, 0.9127, 0.3485, 0.9127, 0.3484, 0.913, 0.3484, 0.913, 0.3485, 0.1518, 0.02924, 0.1518, 0.02973, 0.1518, 0.02973, 0.1518, 0.02924, 0.9551, 0.5009, 0.9551, 0.5004, 0.9554, 0.5004, 0.9554, 0.5009, 0.1518, 0.03022, 0.1518, 0.0307, 0.1518, 0.0307, 0.1518, 0.03021, 0.1527, 0.03377, 0.1527, 0.03328, 0.1529, 0.03329, 0.1529, 0.03377, 0.1518, 0.03166, 0.1518, 0.03143, 0.1518, 0.03143, 0.1518, 0.03167, 0.1494, 0.03326, 0.1494, 0.03303, 0.1495, 0.03303, 0.1495, 0.03326, 0.1518, 0.02973, 0.1518, 0.02973, 0.1518, 0.03021, 0.1518, 0.03021, 0.9549, 0.5004, 0.9551, 0.5004, 0.9551, 0.5009, 0.9549, 0.5009, 0.1518, 0.03119, 0.1518, 0.03119, 0.1518, 0.0307, 0.1518, 0.0307, 0.1576, 0.03223, 0.1578, 0.03222, 0.1578, 0.03271, 0.1576, 0.03271, 0.1518, 0.0312, 0.1518, 0.03119, 0.1518, 0.03143, 0.1518, 0.03143, 0.1494, 0.03326, 0.1495, 0.03326, 0.1495, 0.0335, 0.1494, 0.0335, 0.5225, 0.06402, 0.5225, 0.06374, 0.5228, 0.06374, 0.5228, 0.06402, 0.5228, 0.06402, 0.5228, 0.06426, 0.5225, 0.06426, 0.5225, 0.06402, 0.524, 0.03629, 0.5243, 0.03629, 0.5243, 0.03665, 0.524, 0.03665, 0.524, 0.03665, 0.5237, 0.03664, 0.5237, 0.03629, 0.524, 0.03629])
me_plane_001.materials.append(mat_material_001)
me_plane_001.use_remesh_fix_poles = True
me_plane_001.use_remesh_preserve_attributes = False
me_plane_001.use_mirror_vertex_groups = False
me_plane_001.update()
me_plane_003 = bpy.data.meshes.new('Plane.003')
me_plane_003.from_pydata([(0.5087, -1.872, 0.2713), (0.6479, -1.872, 0.2713), (0.5087, -1.602, 0.2713), (0.6479, -1.602, 0.2713), (0.5087, -1.681, 0.08023), (0.6479, -1.681, 0.08023), (0.5087, -1.872, 0.001074), (0.6479, -1.872, 0.001074), (0.5087, -2.063, 0.08023), (0.6479, -2.063, 0.08023), (0.5087, -2.142, 0.2713), (0.6479, -2.142, 0.2713), (0.5087, -2.063, 0.4624), (0.6479, -2.063, 0.4624), (0.5087, -1.872, 0.5416), (0.6479, -1.872, 0.5416), (0.5087, -1.681, 0.4624), (0.6479, -1.681, 0.4624), (0.6479, -1.751, 0.1504), (0.6479, -1.701, 0.2713), (0.6479, -1.872, 0.1004), (0.6479, -1.993, 0.1504), (0.6479, -2.043, 0.2713), (0.6479, -1.993, 0.3922), (0.6479, -1.872, 0.4423), (0.6479, -1.751, 0.3922)], [], [(0, 2, 4), (1, 18, 19), (2, 3, 5, 4), (0, 4, 6), (1, 20, 18), (4, 5, 7, 6), (0, 6, 8), (1, 21, 20), (6, 7, 9, 8), (0, 8, 10), (1, 22, 21), (8, 9, 11, 10), (0, 10, 12), (1, 23, 22), (10, 11, 13, 12), (0, 12, 14), (1, 24, 23), (12, 13, 15, 14), (0, 14, 16), (1, 25, 24), (14, 15, 17, 16), (0, 16, 2), (1, 19, 25), (16, 17, 3, 2), (19, 18, 5, 3), (18, 20, 7, 5), (20, 21, 9, 7), (21, 22, 11, 9), (22, 23, 13, 11), (23, 24, 15, 13), (24, 25, 17, 15), (25, 19, 3, 17)])
_uv = me_plane_003.uv_layers.new(name='UVMap')
_uv.uv.foreach_set('vector', [0.1174, 0.04928, 0.117, 0.05027, 0.1164, 0.04969, 0.2606, 0.03526, 0.2613, 0.03554, 0.2609, 0.03594, 0.1258, 0.05288, 0.1264, 0.05288, 0.1264, 0.05364, 0.1258, 0.05364, 0.1174, 0.04928, 0.1164, 0.04969, 0.1164, 0.04887, 0.2606, 0.03526, 0.2613, 0.03497, 0.2613, 0.03554, 0.1163, 0.05362, 0.1158, 0.05362, 0.1158, 0.05286, 0.1163, 0.05286, 0.1174, 0.04928, 0.1164, 0.04887, 0.117, 0.04829, 0.2606, 0.03526, 0.2609, 0.03457, 0.2613, 0.03497, 0.1163, 0.05286, 0.1158, 0.05286, 0.1158, 0.0521, 0.1163, 0.0521, 0.1174, 0.04928, 0.117, 0.04829, 0.1178, 0.04829, 0.2606, 0.03526, 0.2603, 0.03457, 0.2609, 0.03457, 0.1077, 0.05244, 0.1083, 0.05244, 0.1083, 0.05318, 0.1077, 0.05318, 0.1174, 0.04928, 0.1178, 0.04829, 0.1184, 0.04887, 0.2606, 0.03526, 0.2599, 0.03497, 0.2603, 0.03457, 0.1077, 0.05318, 0.1083, 0.05318, 0.1083, 0.05395, 0.1077, 0.05395, 0.1174, 0.04928, 0.1184, 0.04887, 0.1184, 0.04969, 0.2606, 0.03526, 0.2599, 0.03554, 0.2599, 0.03497, 0.1258, 0.03566, 0.1264, 0.03566, 0.1264, 0.03642, 0.1258, 0.03642, 0.1174, 0.04928, 0.1184, 0.04969, 0.1178, 0.05027, 0.2606, 0.03526, 0.2603, 0.03594, 0.2599, 0.03554, 0.1258, 0.03642, 0.1264, 0.03642, 0.1264, 0.03717, 0.1258, 0.03717, 0.1174, 0.04928, 0.1178, 0.05027, 0.117, 0.05027, 0.2606, 0.03526, 0.2609, 0.03594, 0.2603, 0.03594, 0.1258, 0.05213, 0.1264, 0.05213, 0.1264, 0.05288, 0.1258, 0.05288, 0.1251, 0.04082, 0.1255, 0.04042, 0.1258, 0.04055, 0.1252, 0.04113, 0.1255, 0.04042, 0.1255, 0.03986, 0.1258, 0.03973, 0.1258, 0.04055, 0.1255, 0.03986, 0.1251, 0.03946, 0.1252, 0.03915, 0.1258, 0.03973, 0.1251, 0.03946, 0.1246, 0.03946, 0.1244, 0.03915, 0.1252, 0.03915, 0.1246, 0.03946, 0.1242, 0.03986, 0.1238, 0.03973, 0.1244, 0.03915, 0.1242, 0.03986, 0.1242, 0.04042, 0.1238, 0.04055, 0.1238, 0.03973, 0.1242, 0.04042, 0.1246, 0.04082, 0.1244, 0.04113, 0.1238, 0.04055, 0.1246, 0.04082, 0.1251, 0.04082, 0.1252, 0.04113, 0.1244, 0.04113])
me_plane_003.materials.append(mat_material_001)
me_plane_003.use_remesh_fix_poles = True
me_plane_003.use_remesh_preserve_attributes = False
me_plane_003.use_mirror_vertex_groups = False
me_plane_003.update()
me_plane_004 = bpy.data.meshes.new('Plane.004')
me_plane_004.from_pydata([(-0.5087, -1.872, 0.2713), (-0.6479, -1.872, 0.2713), (-0.5087, -1.602, 0.2713), (-0.6479, -1.602, 0.2713), (-0.5087, -1.681, 0.08023), (-0.6479, -1.681, 0.08023), (-0.5087, -1.872, 0.001074), (-0.6479, -1.872, 0.001074), (-0.5087, -2.063, 0.08023), (-0.6479, -2.063, 0.08023), (-0.5087, -2.142, 0.2713), (-0.6479, -2.142, 0.2713), (-0.5087, -2.063, 0.4624), (-0.6479, -2.063, 0.4624), (-0.5087, -1.872, 0.5416), (-0.6479, -1.872, 0.5416), (-0.5087, -1.681, 0.4624), (-0.6479, -1.681, 0.4624), (-0.6479, -1.751, 0.1504), (-0.6479, -1.701, 0.2713), (-0.6479, -1.872, 0.1004), (-0.6479, -1.993, 0.1504), (-0.6479, -2.043, 0.2713), (-0.6479, -1.993, 0.3922), (-0.6479, -1.872, 0.4423), (-0.6479, -1.751, 0.3922)], [], [(0, 4, 2), (1, 19, 18), (2, 4, 5, 3), (0, 6, 4), (1, 18, 20), (4, 6, 7, 5), (0, 8, 6), (1, 20, 21), (6, 8, 9, 7), (0, 10, 8), (1, 21, 22), (8, 10, 11, 9), (0, 12, 10), (1, 22, 23), (10, 12, 13, 11), (0, 14, 12), (1, 23, 24), (12, 14, 15, 13), (0, 16, 14), (1, 24, 25), (14, 16, 17, 15), (0, 2, 16), (1, 25, 19), (16, 2, 3, 17), (19, 3, 5, 18), (18, 5, 7, 20), (20, 7, 9, 21), (21, 9, 11, 22), (22, 11, 13, 23), (23, 13, 15, 24), (24, 15, 17, 25), (25, 17, 3, 19)])
_uv = me_plane_004.uv_layers.new(name='UVMap')
_uv.uv.foreach_set('vector', [0.1248, 0.03618, 0.1258, 0.03659, 0.1252, 0.03717, 0.2459, 0.04459, 0.2456, 0.04527, 0.2452, 0.04487, 0.1264, 0.03153, 0.1264, 0.03229, 0.1258, 0.03229, 0.1258, 0.03153, 0.1248, 0.03618, 0.1258, 0.03577, 0.1258, 0.03659, 0.2459, 0.04459, 0.2452, 0.04487, 0.2452, 0.04431, 0.1253, 0.04719, 0.1253, 0.04643, 0.1259, 0.04643, 0.1259, 0.04719, 0.1248, 0.03618, 0.1252, 0.03519, 0.1258, 0.03577, 0.2459, 0.04459, 0.2452, 0.04431, 0.2456, 0.04391, 0.1253, 0.04643, 0.1253, 0.04568, 0.1259, 0.04568, 0.1259, 0.04643, 0.1248, 0.03618, 0.1244, 0.03519, 0.1252, 0.03519, 0.2459, 0.04459, 0.2456, 0.04391, 0.2462, 0.04391, 0.1072, 0.05395, 0.1072, 0.05321, 0.1077, 0.05321, 0.1077, 0.05395, 0.1248, 0.03618, 0.1238, 0.03577, 0.1244, 0.03519, 0.2459, 0.04459, 0.2462, 0.04391, 0.2466, 0.04431, 0.1072, 0.05321, 0.1072, 0.05244, 0.1077, 0.05244, 0.1077, 0.05321, 0.1248, 0.03618, 0.1238, 0.03659, 0.1238, 0.03577, 0.2459, 0.04459, 0.2466, 0.04431, 0.2466, 0.04487, 0.1264, 0.03961, 0.1264, 0.04037, 0.1258, 0.04037, 0.1258, 0.03961, 0.1248, 0.03618, 0.1244, 0.03717, 0.1238, 0.03659, 0.2459, 0.04459, 0.2466, 0.04487, 0.2462, 0.04527, 0.1264, 0.04037, 0.1264, 0.04113, 0.1258, 0.04113, 0.1258, 0.04037, 0.1248, 0.03618, 0.1252, 0.03717, 0.1244, 0.03717, 0.2459, 0.04459, 0.2462, 0.04527, 0.2456, 0.04527, 0.1264, 0.03077, 0.1264, 0.03153, 0.1258, 0.03153, 0.1258, 0.03077, 0.1099, 0.05016, 0.1098, 0.05046, 0.1092, 0.04988, 0.1095, 0.04976, 0.1095, 0.04976, 0.1092, 0.04988, 0.1092, 0.04906, 0.1095, 0.04919, 0.1095, 0.04919, 0.1092, 0.04906, 0.1098, 0.04849, 0.1099, 0.04879, 0.1099, 0.04879, 0.1098, 0.04849, 0.1106, 0.04849, 0.1104, 0.04879, 0.1104, 0.04879, 0.1106, 0.04849, 0.1112, 0.04906, 0.1108, 0.04919, 0.1108, 0.04919, 0.1112, 0.04906, 0.1112, 0.04988, 0.1108, 0.04976, 0.1108, 0.04976, 0.1112, 0.04988, 0.1106, 0.05046, 0.1104, 0.05016, 0.1104, 0.05016, 0.1106, 0.05046, 0.1098, 0.05046, 0.1099, 0.05016])
me_plane_004.materials.append(mat_material_001)
me_plane_004.use_remesh_fix_poles = True
me_plane_004.use_remesh_preserve_attributes = False
me_plane_004.use_mirror_vertex_groups = False
me_plane_004.update()
me_plane_005 = bpy.data.meshes.new('Plane.005')
me_plane_005.from_pydata([(0.383, 1.408, 0.2713), (0.5222, 1.408, 0.2713), (0.383, 1.678, 0.2713), (0.5222, 1.678, 0.2713), (0.383, 1.599, 0.08023), (0.5222, 1.599, 0.08023), (0.383, 1.408, 0.001074), (0.5222, 1.408, 0.001074), (0.383, 1.217, 0.08023), (0.5222, 1.217, 0.08023), (0.383, 1.138, 0.2713), (0.5222, 1.138, 0.2713), (0.383, 1.217, 0.4624), (0.5222, 1.217, 0.4624), (0.383, 1.408, 0.5416), (0.5222, 1.408, 0.5416), (0.383, 1.599, 0.4624), (0.5222, 1.599, 0.4624), (0.5377, 1.408, 0.2713), (0.677, 1.408, 0.2713), (0.5377, 1.678, 0.2713), (0.677, 1.678, 0.2713), (0.5377, 1.599, 0.08023), (0.677, 1.599, 0.08023), (0.5377, 1.408, 0.001074), (0.677, 1.408, 0.001074), (0.5377, 1.217, 0.08023), (0.677, 1.217, 0.08023), (0.5377, 1.138, 0.2713), (0.677, 1.138, 0.2713), (0.5377, 1.217, 0.4624), (0.677, 1.217, 0.4624), (0.5377, 1.408, 0.5416), (0.677, 1.408, 0.5416), (0.5377, 1.599, 0.4624), (0.677, 1.599, 0.4624), (0.677, 1.529, 0.1504), (0.677, 1.579, 0.2713), (0.677, 1.408, 0.1004), (0.677, 1.287, 0.1504), (0.677, 1.237, 0.2713), (0.677, 1.287, 0.3922), (0.677, 1.408, 0.4423), (0.677, 1.529, 0.3922)], [], [(0, 2, 4), (1, 5, 3), (2, 3, 5, 4), (0, 4, 6), (1, 7, 5), (4, 5, 7, 6), (0, 6, 8), (1, 9, 7), (6, 7, 9, 8), (0, 8, 10), (1, 11, 9), (8, 9, 11, 10), (0, 10, 12), (1, 13, 11), (10, 11, 13, 12), (0, 12, 14), (1, 15, 13), (12, 13, 15, 14), (0, 14, 16), (1, 17, 15), (14, 15, 17, 16), (0, 16, 2), (1, 3, 17), (16, 17, 3, 2), (18, 20, 22), (19, 36, 37), (20, 21, 23, 22), (18, 22, 24), (19, 38, 36), (22, 23, 25, 24), (18, 24, 26), (19, 39, 38), (24, 25, 27, 26), (18, 26, 28), (19, 40, 39), (26, 27, 29, 28), (18, 28, 30), (19, 41, 40), (28, 29, 31, 30), (18, 30, 32), (19, 42, 41), (30, 31, 33, 32), (18, 32, 34), (19, 43, 42), (32, 33, 35, 34), (18, 34, 20), (19, 37, 43), (34, 35, 21, 20), (37, 36, 23, 21), (36, 38, 25, 23), (38, 39, 27, 25), (39, 40, 29, 27), (40, 41, 31, 29), (41, 42, 33, 31), (42, 43, 35, 33), (43, 37, 21, 35)])
_uv = me_plane_005.uv_layers.new(name='UVMap')
_uv.uv.foreach_set('vector', [0.1248, 0.03025, 0.1252, 0.02926, 0.1258, 0.02984, 0.1248, 0.0342, 0.1258, 0.03461, 0.1252, 0.03519, 0.1258, 0.03001, 0.1264, 0.03001, 0.1264, 0.03077, 0.1258, 0.03077, 0.1248, 0.03025, 0.1258, 0.02984, 0.1258, 0.03066, 0.1248, 0.0342, 0.1258, 0.03379, 0.1258, 0.03461, 0.1173, 0.05224, 0.1178, 0.05224, 0.1178, 0.053, 0.1173, 0.053, 0.1248, 0.03025, 0.1258, 0.03066, 0.1252, 0.03124, 0.1248, 0.0342, 0.1252, 0.03322, 0.1258, 0.03379, 0.1173, 0.053, 0.1178, 0.053, 0.1178, 0.05376, 0.1173, 0.05376, 0.1248, 0.03025, 0.1252, 0.03124, 0.1244, 0.03124, 0.1248, 0.0342, 0.1244, 0.03322, 0.1252, 0.03322, 0.1264, 0.04719, 0.1259, 0.04719, 0.1259, 0.04645, 0.1264, 0.04645, 0.1248, 0.03025, 0.1244, 0.03124, 0.1238, 0.03066, 0.1248, 0.0342, 0.1238, 0.03379, 0.1244, 0.03322, 0.1264, 0.04645, 0.1259, 0.04645, 0.1259, 0.04568, 0.1264, 0.04568, 0.1248, 0.03025, 0.1238, 0.03066, 0.1238, 0.02984, 0.1248, 0.0342, 0.1238, 0.03461, 0.1238, 0.03379, 0.1264, 0.03915, 0.1258, 0.03915, 0.1258, 0.03839, 0.1264, 0.03839, 0.1248, 0.03025, 0.1238, 0.02984, 0.1244, 0.02926, 0.1248, 0.0342, 0.1244, 0.03519, 0.1238, 0.03461, 0.1264, 0.03839, 0.1258, 0.03839, 0.1258, 0.03764, 0.1264, 0.03764, 0.1248, 0.03025, 0.1244, 0.02926, 0.1252, 0.02926, 0.1248, 0.0342, 0.1252, 0.03519, 0.1244, 0.03519, 0.1258, 0.02926, 0.1264, 0.02926, 0.1264, 0.03001, 0.1258, 0.03001, 0.1248, 0.03223, 0.1252, 0.03124, 0.1258, 0.03182, 0.2531, 0.04637, 0.2538, 0.04665, 0.2534, 0.04705, 0.1258, 0.03304, 0.1264, 0.03304, 0.1264, 0.0338, 0.1258, 0.0338, 0.1248, 0.03223, 0.1258, 0.03182, 0.1258, 0.03264, 0.2531, 0.04637, 0.2538, 0.04609, 0.2538, 0.04665, 0.1178, 0.05224, 0.1184, 0.05224, 0.1184, 0.053, 0.1178, 0.053, 0.1248, 0.03223, 0.1258, 0.03264, 0.1252, 0.03322, 0.2531, 0.04637, 0.2534, 0.04569, 0.2538, 0.04609, 0.1178, 0.053, 0.1184, 0.053, 0.1184, 0.05376, 0.1178, 0.05376, 0.1248, 0.03223, 0.1252, 0.03322, 0.1244, 0.03322, 0.2531, 0.04637, 0.2528, 0.04569, 0.2534, 0.04569, 0.1265, 0.04264, 0.126, 0.04264, 0.126, 0.0419, 0.1265, 0.0419, 0.1248, 0.03223, 0.1244, 0.03322, 0.1238, 0.03264, 0.2531, 0.04637, 0.2524, 0.04609, 0.2528, 0.04569, 0.1265, 0.0419, 0.126, 0.0419, 0.126, 0.04113, 0.1265, 0.04113, 0.1248, 0.03223, 0.1238, 0.03264, 0.1238, 0.03182, 0.2531, 0.04637, 0.2524, 0.04665, 0.2524, 0.04609, 0.1259, 0.04416, 0.1264, 0.04416, 0.1264, 0.04492, 0.1259, 0.04492, 0.1248, 0.03223, 0.1238, 0.03182, 0.1244, 0.03124, 0.2531, 0.04637, 0.2528, 0.04705, 0.2524, 0.04665, 0.1259, 0.04492, 0.1264, 0.04492, 0.1264, 0.04568, 0.1259, 0.04568, 0.1248, 0.03223, 0.1244, 0.03124, 0.1252, 0.03124, 0.2531, 0.04637, 0.2534, 0.04705, 0.2528, 0.04705, 0.1258, 0.03229, 0.1264, 0.03229, 0.1264, 0.03304, 0.1258, 0.03304, 0.1177, 0.05194, 0.1181, 0.05154, 0.1184, 0.05166, 0.1178, 0.05224, 0.1181, 0.05154, 0.1181, 0.05097, 0.1184, 0.05084, 0.1184, 0.05166, 0.1181, 0.05097, 0.1177, 0.05057, 0.1178, 0.05027, 0.1184, 0.05084, 0.1177, 0.05057, 0.1171, 0.05057, 0.117, 0.05027, 0.1178, 0.05027, 0.1171, 0.05057, 0.1167, 0.05097, 0.1164, 0.05084, 0.117, 0.05027, 0.1167, 0.05097, 0.1167, 0.05154, 0.1164, 0.05166, 0.1164, 0.05084, 0.1167, 0.05154, 0.1171, 0.05194, 0.117, 0.05224, 0.1164, 0.05166, 0.1171, 0.05194, 0.1177, 0.05194, 0.1178, 0.05224, 0.117, 0.05224])
me_plane_005.materials.append(mat_material_001)
me_plane_005.use_remesh_fix_poles = True
me_plane_005.use_remesh_preserve_attributes = False
me_plane_005.use_mirror_vertex_groups = False
me_plane_005.update()
me_plane_006 = bpy.data.meshes.new('Plane.006')
me_plane_006.from_pydata([(-0.383, 1.408, 0.2713), (-0.5222, 1.408, 0.2713), (-0.383, 1.678, 0.2713), (-0.5222, 1.678, 0.2713), (-0.383, 1.599, 0.08023), (-0.5222, 1.599, 0.08023), (-0.383, 1.408, 0.001074), (-0.5222, 1.408, 0.001074), (-0.383, 1.217, 0.08023), (-0.5222, 1.217, 0.08023), (-0.383, 1.138, 0.2713), (-0.5222, 1.138, 0.2713), (-0.383, 1.217, 0.4624), (-0.5222, 1.217, 0.4624), (-0.383, 1.408, 0.5416), (-0.5222, 1.408, 0.5416), (-0.383, 1.599, 0.4624), (-0.5222, 1.599, 0.4624), (-0.5377, 1.408, 0.2713), (-0.677, 1.408, 0.2713), (-0.5377, 1.678, 0.2713), (-0.677, 1.678, 0.2713), (-0.5377, 1.599, 0.08023), (-0.677, 1.599, 0.08023), (-0.5377, 1.408, 0.001074), (-0.677, 1.408, 0.001074), (-0.5377, 1.217, 0.08023), (-0.677, 1.217, 0.08023), (-0.5377, 1.138, 0.2713), (-0.677, 1.138, 0.2713), (-0.5377, 1.217, 0.4624), (-0.677, 1.217, 0.4624), (-0.5377, 1.408, 0.5416), (-0.677, 1.408, 0.5416), (-0.5377, 1.599, 0.4624), (-0.677, 1.599, 0.4624), (-0.677, 1.529, 0.1504), (-0.677, 1.579, 0.2713), (-0.677, 1.408, 0.1004), (-0.677, 1.287, 0.1504), (-0.677, 1.237, 0.2713), (-0.677, 1.287, 0.3922), (-0.677, 1.408, 0.4423), (-0.677, 1.529, 0.3922)], [], [(0, 4, 2), (1, 3, 5), (2, 4, 5, 3), (0, 6, 4), (1, 5, 7), (4, 6, 7, 5), (0, 8, 6), (1, 7, 9), (6, 8, 9, 7), (0, 10, 8), (1, 9, 11), (8, 10, 11, 9), (0, 12, 10), (1, 11, 13), (10, 12, 13, 11), (0, 14, 12), (1, 13, 15), (12, 14, 15, 13), (0, 16, 14), (1, 15, 17), (14, 16, 17, 15), (0, 2, 16), (1, 17, 3), (16, 2, 3, 17), (18, 22, 20), (19, 37, 36), (20, 22, 23, 21), (18, 24, 22), (19, 36, 38), (22, 24, 25, 23), (18, 26, 24), (19, 38, 39), (24, 26, 27, 25), (18, 28, 26), (19, 39, 40), (26, 28, 29, 27), (18, 30, 28), (19, 40, 41), (28, 30, 31, 29), (18, 32, 30), (19, 41, 42), (30, 32, 33, 31), (18, 34, 32), (19, 42, 43), (32, 34, 35, 33), (18, 20, 34), (19, 43, 37), (34, 20, 21, 35), (37, 21, 23, 36), (36, 23, 25, 38), (38, 25, 27, 39), (39, 27, 29, 40), (40, 29, 31, 41), (41, 31, 33, 42), (42, 33, 35, 43), (43, 35, 21, 37)])
_uv = me_plane_006.uv_layers.new(name='UVMap')
_uv.uv.foreach_set('vector', [0.1248, 0.03816, 0.1258, 0.03857, 0.1252, 0.03915, 0.1082, 0.04947, 0.1078, 0.05046, 0.1072, 0.04988, 0.1125, 0.05302, 0.1125, 0.05226, 0.113, 0.05226, 0.113, 0.05302, 0.1248, 0.03816, 0.1258, 0.03775, 0.1258, 0.03857, 0.1082, 0.04947, 0.1072, 0.04988, 0.1072, 0.04906, 0.1259, 0.04416, 0.1259, 0.04492, 0.1253, 0.04492, 0.1253, 0.04416, 0.1248, 0.03816, 0.1252, 0.03717, 0.1258, 0.03775, 0.1082, 0.04947, 0.1072, 0.04906, 0.1078, 0.04849, 0.1259, 0.04492, 0.1259, 0.04568, 0.1253, 0.04568, 0.1253, 0.04492, 0.1248, 0.03816, 0.1244, 0.03717, 0.1252, 0.03717, 0.1082, 0.04947, 0.1078, 0.04849, 0.1086, 0.04849, 0.1265, 0.04778, 0.1265, 0.04852, 0.1259, 0.04852, 0.1259, 0.04778, 0.1248, 0.03816, 0.1238, 0.03775, 0.1244, 0.03717, 0.1082, 0.04947, 0.1086, 0.04849, 0.1092, 0.04906, 0.1265, 0.04852, 0.1265, 0.04929, 0.1259, 0.04929, 0.1259, 0.04852, 0.1248, 0.03816, 0.1238, 0.03857, 0.1238, 0.03775, 0.1082, 0.04947, 0.1092, 0.04906, 0.1092, 0.04988, 0.1046, 0.05381, 0.1046, 0.05305, 0.1052, 0.05305, 0.1052, 0.05381, 0.1248, 0.03816, 0.1244, 0.03915, 0.1238, 0.03857, 0.1082, 0.04947, 0.1092, 0.04988, 0.1086, 0.05046, 0.1046, 0.05305, 0.1046, 0.0523, 0.1052, 0.0523, 0.1052, 0.05305, 0.1248, 0.03816, 0.1252, 0.03915, 0.1244, 0.03915, 0.1082, 0.04947, 0.1086, 0.05046, 0.1078, 0.05046, 0.1125, 0.05378, 0.1125, 0.05302, 0.113, 0.05302, 0.113, 0.05378, 0.1102, 0.05145, 0.1092, 0.05104, 0.1098, 0.05046, 0.2439, 0.04657, 0.2436, 0.04725, 0.2432, 0.04685, 0.1264, 0.03456, 0.1264, 0.03531, 0.1258, 0.03531, 0.1258, 0.03456, 0.1102, 0.05145, 0.1092, 0.05186, 0.1092, 0.05104, 0.2439, 0.04657, 0.2432, 0.04685, 0.2432, 0.04629, 0.1264, 0.05061, 0.1264, 0.05137, 0.1258, 0.05137, 0.1258, 0.05061, 0.1102, 0.05145, 0.1098, 0.05244, 0.1092, 0.05186, 0.2439, 0.04657, 0.2432, 0.04629, 0.2436, 0.04589, 0.1264, 0.05137, 0.1264, 0.05213, 0.1258, 0.05213, 0.1258, 0.05137, 0.1102, 0.05145, 0.1106, 0.05244, 0.1098, 0.05244, 0.2439, 0.04657, 0.2436, 0.04589, 0.2442, 0.04589, 0.1088, 0.05244, 0.1088, 0.05318, 0.1083, 0.05318, 0.1083, 0.05244, 0.1102, 0.05145, 0.1112, 0.05186, 0.1106, 0.05244, 0.2439, 0.04657, 0.2442, 0.04589, 0.2446, 0.04629, 0.1088, 0.05318, 0.1088, 0.05395, 0.1083, 0.05395, 0.1083, 0.05318, 0.1102, 0.05145, 0.1112, 0.05104, 0.1112, 0.05186, 0.2439, 0.04657, 0.2446, 0.04629, 0.2446, 0.04685, 0.1057, 0.0523, 0.1057, 0.05306, 0.1052, 0.05306, 0.1052, 0.0523, 0.1102, 0.05145, 0.1106, 0.05046, 0.1112, 0.05104, 0.2439, 0.04657, 0.2446, 0.04685, 0.2442, 0.04725, 0.1057, 0.05306, 0.1057, 0.05381, 0.1052, 0.05381, 0.1052, 0.05306, 0.1102, 0.05145, 0.1098, 0.05046, 0.1106, 0.05046, 0.2439, 0.04657, 0.2442, 0.04725, 0.2436, 0.04725, 0.1264, 0.0338, 0.1264, 0.03456, 0.1258, 0.03456, 0.1258, 0.0338, 0.1079, 0.05213, 0.1078, 0.05244, 0.1072, 0.05186, 0.1075, 0.05173, 0.1075, 0.05173, 0.1072, 0.05186, 0.1072, 0.05104, 0.1075, 0.05117, 0.1075, 0.05117, 0.1072, 0.05104, 0.1078, 0.05046, 0.1079, 0.05077, 0.1079, 0.05077, 0.1078, 0.05046, 0.1086, 0.05046, 0.1085, 0.05077, 0.1085, 0.05077, 0.1086, 0.05046, 0.1092, 0.05104, 0.1089, 0.05117, 0.1089, 0.05117, 0.1092, 0.05104, 0.1092, 0.05186, 0.1089, 0.05173, 0.1089, 0.05173, 0.1092, 0.05186, 0.1086, 0.05244, 0.1085, 0.05213, 0.1085, 0.05213, 0.1086, 0.05244, 0.1078, 0.05244, 0.1079, 0.05213])
me_plane_006.materials.append(mat_material_001)
me_plane_006.use_remesh_fix_poles = True
me_plane_006.use_remesh_preserve_attributes = False
me_plane_006.use_mirror_vertex_groups = False
me_plane_006.update()

# ---- objects
ob_truck_01_white = bpy.data.objects.new('Truck_01_White', me_plane_001)
ob_wheel_fl = bpy.data.objects.new('Wheel_FL', me_plane_003)
ob_wheel_fr = bpy.data.objects.new('Wheel_FR', me_plane_004)
ob_wheel_rl = bpy.data.objects.new('Wheel_RL', me_plane_005)
ob_wheel_rr = bpy.data.objects.new('Wheel_RR', me_plane_006)

# ---- transforms, parenting, visibility, modifiers, constraints
ob_truck_01_white.location = (0.0, 0.0, 0.0)
ob_truck_01_white.lineart.crease_threshold = 0.0
ob_wheel_fl.parent = ob_truck_01_white
ob_wheel_fl.location = (0.0, 0.0, 0.0)
ob_wheel_fl.lineart.crease_threshold = 0.0
ob_wheel_fr.parent = ob_truck_01_white
ob_wheel_fr.location = (0.0, 0.0, 0.0)
ob_wheel_fr.lineart.crease_threshold = 0.0
ob_wheel_rl.parent = ob_truck_01_white
ob_wheel_rl.location = (0.0, 0.0, 0.0)
ob_wheel_rl.lineart.crease_threshold = 0.0
ob_wheel_rr.parent = ob_truck_01_white
ob_wheel_rr.location = (0.0, 0.0, 0.0)
ob_wheel_rr.lineart.crease_threshold = 0.0

# ---- collection membership
col_collection.objects.link(ob_truck_01_white)
col_collection.objects.link(ob_wheel_fl)
col_collection.objects.link(ob_wheel_fr)
col_collection.objects.link(ob_wheel_rl)
col_collection.objects.link(ob_wheel_rr)

# ---- scene / render settings (as saved in the file)
scene.frame_start = 1; scene.frame_end = 250; scene.frame_set(3)
scene.render.engine = 'BLENDER_EEVEE_NEXT'
scene.cycles.use_denoising = False
scene.cycles.samples = 128
scene.cycles.sampling_pattern = 'TABULATED_SOBOL'
scene.cycles.use_adaptive_sampling = False
scene.cycles.use_light_tree = False
scene.view_settings.view_transform = 'Filmic'
bpy.context.view_layer.update()

# ---- added for rendering (the .blend has no active camera and no usable light): camera, sun
cam_auto = bpy.data.cameras.new('AutoCamera')
cam_auto.lens = 50.0
cam_auto.sensor_width = 36.0
cam_auto.clip_end = 1000.0
ob_auto_camera = bpy.data.objects.new('AutoCamera', cam_auto)
scene.collection.objects.link(ob_auto_camera)
ob_auto_camera.location = (4.90892, -5.93289, 4.76045)
ob_auto_camera.rotation_euler = (1.09748, -7.21219e-08, 0.694738)
scene.camera = ob_auto_camera
light_auto_sun = bpy.data.lights.new('AutoSun', 'SUN')
light_auto_sun.energy = 3.0
light_auto_sun.angle = 0.0523599
ob_auto_sun = bpy.data.objects.new('AutoSun', light_auto_sun)
scene.collection.objects.link(ob_auto_sun)
ob_auto_sun.rotation_euler = (0.872665, 0.174533, 0.523599)
bpy.context.view_layer.update()
